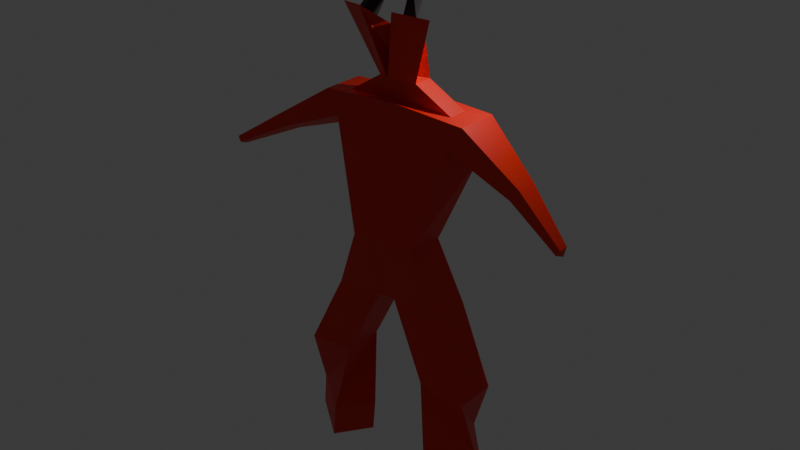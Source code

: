 # Source: DemonV1blend.blend  (saved by Blender 5.0.119; exported with 4.5.12 LTS)
import bpy
from mathutils import Matrix  # noqa: F401  (used for matrix-valued properties, if any)

bpy.ops.wm.read_factory_settings(use_empty=True)
scene = bpy.context.scene
scene.name = 'Scene'

# ---- collections
col_collection = bpy.data.collections.new('Collection'); scene.collection.children.link(col_collection)

# ---- materials (node trees are filled in below, after node groups)
mat_material = bpy.data.materials.new('Material')
mat_material.alpha_threshold = 0.0
mat_material.use_backface_culling_lightprobe_volume = False
mat_material.roughness = 0.5
mat_material.line_color = (0.0, 0.0, 0.0, 1.0)
mat_demonred = bpy.data.materials.new('DemonREd')
mat_black = bpy.data.materials.new('black')
mat_glow = bpy.data.materials.new('glow')

# ---- material node trees
mat_material.use_nodes = True; mat_material.node_tree.nodes.clear()
_N = mat_material.node_tree.nodes; _L = mat_material.node_tree.links
n0 = _N.new('ShaderNodeOutputMaterial'); n0.name = 'Material Output'; n0.location = (200, 100)
n1 = _N.new('ShaderNodeBsdfPrincipled'); n1.name = 'Principled BSDF'; n1.location = (-200, 100)
_L.new(n1.outputs[0], n0.inputs[0])
n0.is_active_output = True
mat_demonred.use_nodes = True; mat_demonred.node_tree.nodes.clear()
_N = mat_demonred.node_tree.nodes; _L = mat_demonred.node_tree.links
n0 = _N.new('ShaderNodeBsdfPrincipled'); n0.name = 'Principled BSDF'; n0.location = (-200, 100)
n0.inputs[0].default_value = (0.8, 0.01833, 0.006225, 1.0)
n1 = _N.new('ShaderNodeOutputMaterial'); n1.name = 'Material Output'; n1.location = (200, 100)
_L.new(n0.outputs[0], n1.inputs[0])
n1.is_active_output = True
mat_black.use_nodes = True; mat_black.node_tree.nodes.clear()
_N = mat_black.node_tree.nodes; _L = mat_black.node_tree.links
n0 = _N.new('ShaderNodeBsdfPrincipled'); n0.name = 'Principled BSDF'; n0.location = (-200, 100)
n0.inputs[0].default_value = (0.005605, 0.001341, 0.005089, 1.0)
n1 = _N.new('ShaderNodeOutputMaterial'); n1.name = 'Material Output'; n1.location = (200, 100)
_L.new(n0.outputs[0], n1.inputs[0])
n1.is_active_output = True
mat_glow.use_nodes = True; mat_glow.node_tree.nodes.clear()
_N = mat_glow.node_tree.nodes; _L = mat_glow.node_tree.links
n0 = _N.new('ShaderNodeBsdfPrincipled'); n0.name = 'Principled BSDF'; n0.location = (-200, 100)
n0.inputs[0].default_value = (0.7587, 0.8, 0.0, 1.0)
n0.inputs[27].default_value = (1.0, 0.1291, 0.0, 1.0)
n0.inputs[28].default_value = 9.9
n1 = _N.new('ShaderNodeOutputMaterial'); n1.name = 'Material Output'; n1.location = (200, 100)
_L.new(n0.outputs[0], n1.inputs[0])
n1.is_active_output = True

# ---- world
world_world = bpy.data.worlds.new('World'); scene.world = world_world
world_world.use_nodes = True; world_world.node_tree.nodes.clear()
_N = world_world.node_tree.nodes; _L = world_world.node_tree.links
n0 = _N.new('ShaderNodeOutputWorld'); n0.name = 'World Output'; n0.location = (200, 100)
n1 = _N.new('ShaderNodeBackground'); n1.name = 'Background'; n1.location = (-200, 100)
n1.inputs[0].default_value = (0.05088, 0.05088, 0.05088, 1.0)
_L.new(n1.outputs[0], n0.inputs[0])
n0.is_active_output = True
world_world.color = (0.05088, 0.05088, 0.05088)
world_world.sun_shadow_jitter_overblur = 0.0

# ---- lights
light_light = bpy.data.lights.new('Light', 'POINT')
light_light.energy = 1000.0
light_light.shadow_soft_size = 0.1

# ---- meshes
me_cube = bpy.data.meshes.new('Cube')
me_cube.from_pydata([(-3.62, 0.9954, 0.8001), (-1.552, 0.2571, -5.28), (-3.62, -1.005, 0.8001), (-1.552, -1.743, -5.28), (0.0, 0.2616, -5.08), (0.0, -1.0, 1.0), (0.0, -1.738, -5.08), (0.0, 1.0, 1.0), (-2.745, 0.5991, -8.239), (-2.745, -1.401, -8.239), (0.0, 0.6036, -8.039), (0.0, -1.396, -8.039), (0.0, -0.4669, 0.9466), (-2.653, -0.469, 0.8535), (-2.653, 0.4624, 0.8535), (0.0, 0.4645, 0.9466), (0.0, -0.6249, 2.015), (-0.9431, -0.6271, 1.922), (-0.9431, 0.3044, 1.922), (0.0, 0.3065, 2.015), (-2.21, -1.357, 4.974), (-1.193, -0.4065, 4.15), (0.0, -1.275, 2.141), (-0.3811, -0.2568, 2.477), (-0.9899, -1.515, 4.882), (-0.6509, -1.132, 4.539), (-1.081, -0.8927, 4.467), (-1.495, -1.283, 4.795), (-0.8328, -2.004, 5.193), (-0.3717, -0.6865, 3.885), (-2.21, -1.357, 4.974), (-1.193, -0.4065, 4.15), (-0.8328, -2.004, 5.193), (0.0, -1.054, 4.369), (-0.9899, -1.515, 4.882), (-0.6509, -1.132, 4.539), (-1.081, -0.8927, 4.467), (-1.495, -1.283, 4.795), (-0.4641, -0.394, 5.823), (-0.9283, -0.1404, 5.507), (-1.217, -0.3569, 5.849), (-0.7658, -0.6736, 6.207), (-0.3679, 0.8807, 6.771), (-0.8321, 1.134, 6.455), (-1.121, 0.9178, 6.797), (-0.6696, 0.6011, 7.155), (-0.7846, -0.5033, 3.801), (0.0, -1.054, 4.369), (-0.6201, -0.04543, 2.429), (0.0, -0.3434, 2.141), (-0.9839, -0.4561, 3.971), (-0.7776, 0.1251, 2.182), (-0.1904, -0.8658, 4.121), (-0.1953, -0.2991, 2.313), (-0.9028, -0.4753, 3.902), (-0.7135, 0.05571, 2.282), (-0.2642, -0.7928, 4.025), (-0.2709, -0.2819, 2.38), (-0.3753, -0.5205, 3.341), (-0.7206, -0.3251, 3.267), (-0.4141, -0.7856, 3.851), (-0.827, -0.6024, 3.767), (-0.4177, -0.6197, 3.307), (-0.763, -0.4242, 3.233), (-3.269, 0.7496, -1.089), (-2.963, -1.118, -0.2719), (-3.269, 0.7496, -1.089), (-2.963, -1.118, -0.2719), (-6.451, -0.05399, -1.008), (-6.451, -1.075, -1.008), (-6.272, -0.1795, -1.972), (-6.116, -1.133, -1.555), (-8.823, -1.188, -2.604), (-8.823, -1.658, -2.604), (-8.741, -1.245, -3.049), (-8.669, -1.685, -2.857), (-0.4301, -1.397, -8.07), (-0.4829, 0.6028, -8.074), (-4.451, 0.3885, -11.85), (-4.451, -1.611, -11.85), (-2.136, -1.608, -11.68), (-2.189, 0.3923, -11.69), (-3.406, 0.8654, -14.72), (-4.579, -0.7535, -14.67), (-2.732, -2.1, -15.07), (-1.6, -0.4503, -15.11), (-3.679, 1.012, -16.46), (-4.853, -0.6071, -16.41), (-3.006, -1.953, -16.81), (-1.874, -0.3039, -16.85), (3.62, 0.9954, 0.8001), (1.552, 0.2571, -5.28), (3.62, -1.005, 0.8001), (1.552, -1.743, -5.28), (2.745, 0.5991, -8.239), (2.745, -1.401, -8.239), (2.653, -0.469, 0.8535), (2.653, 0.4624, 0.8535), (0.9431, -0.6271, 1.922), (0.9431, 0.3044, 1.922), (2.21, -1.357, 4.974), (1.193, -0.4065, 4.15), (0.3811, -0.2568, 2.477), (0.9899, -1.515, 4.882), (0.6509, -1.132, 4.539), (1.081, -0.8927, 4.467), (1.495, -1.283, 4.795), (0.8328, -2.004, 5.193), (0.3717, -0.6865, 3.885), (2.21, -1.357, 4.974), (1.193, -0.4065, 4.15), (0.8328, -2.004, 5.193), (0.9899, -1.515, 4.882), (0.6509, -1.132, 4.539), (1.081, -0.8927, 4.467), (1.495, -1.283, 4.795), (0.4641, -0.394, 5.823), (0.9283, -0.1404, 5.507), (1.217, -0.3569, 5.849), (0.7658, -0.6736, 6.207), (0.3679, 0.8807, 6.771), (0.8321, 1.134, 6.455), (1.121, 0.9178, 6.797), (0.6696, 0.6011, 7.155), (0.7846, -0.5033, 3.801), (0.6201, -0.04543, 2.429), (0.9839, -0.4561, 3.971), (0.7776, 0.1251, 2.182), (0.1904, -0.8658, 4.121), (0.1953, -0.2991, 2.313), (0.9028, -0.4753, 3.902), (0.7135, 0.05571, 2.282), (0.2642, -0.7928, 4.025), (0.2709, -0.2819, 2.38), (0.3753, -0.5205, 3.341), (0.7206, -0.3251, 3.267), (0.4141, -0.7856, 3.851), (0.827, -0.6024, 3.767), (0.4177, -0.6197, 3.307), (0.763, -0.4242, 3.233), (3.269, 0.7496, -1.089), (2.963, -1.118, -0.2719), (3.269, 0.7496, -1.089), (2.963, -1.118, -0.2719), (6.451, -0.05399, -1.008), (6.451, -1.075, -1.008), (6.272, -0.1795, -1.972), (6.116, -1.133, -1.555), (8.823, -1.188, -2.604), (8.823, -1.658, -2.604), (8.741, -1.245, -3.049), (8.669, -1.685, -2.857), (0.4301, -1.397, -8.07), (0.4829, 0.6028, -8.074), (4.451, 0.3885, -11.85), (4.451, -1.611, -11.85), (2.136, -1.608, -11.68), (2.189, 0.3923, -11.69), (3.406, 0.8654, -14.72), (4.579, -0.7535, -14.67), (2.732, -2.1, -15.07), (1.6, -0.4503, -15.11), (3.679, 1.012, -16.46), (4.853, -0.6071, -16.41), (3.006, -1.953, -16.81), (1.874, -0.3039, -16.85)], [], [(7, 0, 14, 15), (6, 5, 2, 65, 3), (3, 65, 64, 1), (1, 64, 0, 7, 4), (6, 3, 9, 76, 11), (8, 77, 81, 78), (3, 1, 8, 9), (1, 4, 10, 77, 8), (14, 13, 17, 18), (0, 2, 13, 14), (2, 5, 12, 13), (29, 46, 61, 60), (15, 14, 18, 19), (13, 12, 16, 17), (49, 22, 28, 47), (17, 20, 28, 22), (18, 17, 22, 49), (24, 27, 37, 34), (31, 30, 20, 21), (32, 33, 47, 28), (33, 31, 21, 47), (30, 32, 28, 20), (26, 27, 30, 31), (24, 25, 33, 32), (25, 26, 31, 33), (27, 24, 32, 30), (36, 35, 39, 40), (25, 24, 34, 35), (26, 25, 35, 36), (27, 26, 36, 37), (41, 40, 44, 45), (37, 36, 40, 41), (34, 37, 41, 38), (35, 34, 38, 39), (45, 44, 43, 42), (38, 41, 45, 42), (39, 38, 42, 43), (40, 39, 43, 44), (51, 50, 21, 18), (52, 53, 49, 47), (53, 51, 18, 49), (50, 52, 47, 21), (55, 54, 50, 51), (56, 57, 53, 52), (57, 55, 51, 53), (54, 56, 52, 50), (48, 59, 46, 54, 55), (29, 58, 23, 57, 56), (23, 48, 55, 57), (46, 29, 56, 54), (61, 63, 62, 60), (58, 59, 48, 23), (59, 58, 62, 63), (58, 29, 60, 62), (46, 59, 63, 61), (65, 64, 66, 67), (65, 2, 69, 71), (69, 68, 72, 73), (2, 0, 68, 69), (64, 65, 71, 70), (0, 64, 70, 68), (74, 75, 73, 72), (68, 70, 74, 72), (71, 69, 73, 75), (70, 71, 75, 74), (80, 79, 83, 84), (76, 77, 10, 11), (9, 8, 78, 79), (77, 76, 80, 81), (76, 9, 79, 80), (85, 84, 88, 89), (79, 78, 82, 83), (81, 80, 84, 85), (78, 81, 85, 82), (86, 89, 88, 87), (82, 85, 89, 86), (84, 83, 87, 88), (83, 82, 86, 87), (7, 15, 97, 90), (6, 93, 141, 92, 5), (93, 91, 140, 141), (91, 4, 7, 90, 140), (6, 11, 152, 95, 93), (94, 154, 157, 153), (93, 95, 94, 91), (91, 94, 153, 10, 4), (97, 99, 98, 96), (90, 97, 96, 92), (92, 96, 12, 5), (108, 136, 137, 124), (15, 19, 99, 97), (96, 98, 16, 12), (49, 47, 107, 22), (98, 22, 107, 100), (99, 49, 22, 98), (103, 112, 115, 106), (110, 101, 100, 109), (111, 107, 47, 33), (33, 47, 101, 110), (109, 100, 107, 111), (105, 110, 109, 106), (103, 111, 33, 104), (104, 33, 110, 105), (106, 109, 111, 103), (114, 118, 117, 113), (104, 113, 112, 103), (105, 114, 113, 104), (106, 115, 114, 105), (119, 123, 122, 118), (115, 119, 118, 114), (112, 116, 119, 115), (113, 117, 116, 112), (123, 120, 121, 122), (116, 120, 123, 119), (117, 121, 120, 116), (118, 122, 121, 117), (127, 99, 101, 126), (128, 47, 49, 129), (129, 49, 99, 127), (126, 101, 47, 128), (131, 127, 126, 130), (132, 128, 129, 133), (133, 129, 127, 131), (130, 126, 128, 132), (125, 131, 130, 124, 135), (108, 132, 133, 102, 134), (102, 133, 131, 125), (124, 130, 132, 108), (137, 136, 138, 139), (134, 102, 125, 135), (135, 139, 138, 134), (134, 138, 136, 108), (124, 137, 139, 135), (141, 143, 142, 140), (141, 147, 145, 92), (145, 149, 148, 144), (92, 145, 144, 90), (140, 146, 147, 141), (90, 144, 146, 140), (150, 148, 149, 151), (144, 148, 150, 146), (147, 151, 149, 145), (146, 150, 151, 147), (156, 160, 159, 155), (152, 11, 10, 153), (95, 155, 154, 94), (153, 157, 156, 152), (152, 156, 155, 95), (161, 165, 164, 160), (155, 159, 158, 154), (157, 161, 160, 156), (154, 158, 161, 157), (162, 163, 164, 165), (158, 162, 165, 161), (160, 164, 163, 159), (159, 163, 162, 158)])
me_cube.polygons.foreach_set('material_index', [1, 1, 1, 1, 1, 1, 1, 1, 1, 1, 1, 1, 1, 1, 1, 1, 1, 1, 1, 1, 1, 1, 1, 1, 1, 1, 2, 1, 1, 1, 2, 2, 2, 2, 2, 2, 2, 2, 1, 1, 1, 1, 1, 1, 1, 1, 1, 1, 1, 1, 3, 1, 1, 1, 1, 1, 1, 1, 1, 1, 1, 1, 1, 1, 1, 1, 1, 1, 1, 1, 1, 1, 1, 1, 1, 1, 1, 1, 1, 1, 1, 1, 1, 1, 1, 1, 1, 1, 1, 1, 1, 1, 1, 1, 1, 1, 1, 1, 1, 1, 1, 1, 1, 1, 2, 1, 1, 1, 2, 2, 2, 2, 2, 2, 2, 2, 1, 1, 1, 1, 1, 1, 1, 1, 1, 1, 1, 1, 3, 1, 1, 1, 1, 1, 1, 1, 1, 1, 1, 1, 1, 1, 1, 1, 1, 1, 1, 1, 1, 1, 1, 1, 1, 1, 1, 1])
_uv = me_cube.uv_layers.new(name='UVMap')
_uv.uv.foreach_set('vector', [0.625, 0.375, 0.625, 0.25, 0.625, 0.25, 0.625, 0.375, 0.375, 0.875, 0.625, 0.875, 0.625, 1.0, 0.5579, 1.0, 0.375, 1.0, 0.375, 0.0, 0.5579, 0.0, 0.5703, 0.25, 0.375, 0.25, 0.375, 0.25, 0.5703, 0.25, 0.625, 0.25, 0.625, 0.375, 0.375, 0.375, 0.375, 0.875, 0.375, 1.0, 0.375, 1.0, 0.375, 0.8946, 0.375, 0.875, 0.375, 0.25, 0.375, 0.353, 0.375, 0.353, 0.375, 0.25, 0.375, 0.0, 0.375, 0.25, 0.375, 0.25, 0.375, 0.0, 0.375, 0.25, 0.375, 0.375, 0.375, 0.375, 0.375, 0.353, 0.375, 0.25, 0.625, 0.25, 0.625, 0.0, 0.625, 0.0, 0.625, 0.25, 0.625, 0.25, 0.625, 0.0, 0.625, 0.0, 0.625, 0.25, 0.625, 1.0, 0.625, 0.875, 0.625, 0.875, 0.625, 1.0, 0.0, 0.0, 0.0, 0.0, 0.0, 0.0, 0.0, 0.0, 0.625, 0.375, 0.625, 0.25, 0.625, 0.25, 0.625, 0.375, 0.625, 1.0, 0.625, 0.875, 0.625, 0.875, 0.625, 1.0, 0.625, 0.25, 0.625, 0.0, 0.625, 0.0, 0.625, 0.25, 0.0, 0.0, 0.0, 0.0, 0.0, 0.0, 0.0, 0.0, 0.625, 0.25, 0.625, 0.0, 0.625, 0.0, 0.625, 0.25, 0.0, 0.0, 0.0, 0.0, 0.0, 0.0, 0.0, 0.0, 0.0, 0.0, 0.0, 0.0, 0.0, 0.0, 0.0, 0.0, 0.0, 0.0, 0.0, 0.0, 0.0, 0.0, 0.0, 0.0, 0.0, 0.0, 0.0, 0.0, 0.0, 0.0, 0.0, 0.0, 0.0, 0.0, 0.0, 0.0, 0.0, 0.0, 0.0, 0.0, 0.0, 0.0, 0.0, 0.0, 0.0, 0.0, 0.0, 0.0, 0.0, 0.0, 0.0, 0.0, 0.0, 0.0, 0.0, 0.0, 0.0, 0.0, 0.0, 0.0, 0.0, 0.0, 0.0, 0.0, 0.0, 0.0, 0.0, 0.0, 0.0, 0.0, 0.0, 0.0, 0.0, 0.0, 0.0, 0.0, 0.0, 0.0, 0.0, 0.0, 0.0, 0.0, 0.0, 0.0, 0.0, 0.0, 0.0, 0.0, 0.0, 0.0, 0.0, 0.0, 0.0, 0.0, 0.0, 0.0, 0.0, 0.0, 0.0, 0.0, 0.0, 0.0, 0.0, 0.0, 0.0, 0.0, 0.0, 0.0, 0.0, 0.0, 0.0, 0.0, 0.0, 0.0, 0.0, 0.0, 0.0, 0.0, 0.0, 0.0, 0.0, 0.0, 0.0, 0.0, 0.0, 0.0, 0.0, 0.0, 0.0, 0.0, 0.0, 0.0, 0.0, 0.0, 0.0, 0.0, 0.0, 0.0, 0.0, 0.0, 0.0, 0.0, 0.0, 0.0, 0.0, 0.0, 0.0, 0.0, 0.0, 0.0, 0.0, 0.0, 0.0, 0.0, 0.0, 0.0, 0.0, 0.0, 0.0, 0.0, 0.0, 0.0, 0.0, 0.0, 0.0, 0.0, 0.0, 0.0, 0.0, 0.0, 0.0, 0.0, 0.0, 0.0, 0.0, 0.0, 0.0, 0.0, 0.0, 0.0, 0.0, 0.0, 0.0, 0.0, 0.0, 0.0, 0.0, 0.0, 0.0, 0.0, 0.0, 0.0, 0.0, 0.0, 0.0, 0.0, 0.0, 0.0, 0.0, 0.0, 0.0, 0.0, 0.0, 0.0, 0.0, 0.0, 0.0, 0.0, 0.0, 0.0, 0.0, 0.0, 0.0, 0.0, 0.0, 0.0, 0.0, 0.0, 0.0, 0.0, 0.0, 0.0, 0.0, 0.0, 0.0, 0.0, 0.0, 0.0, 0.0, 0.0, 0.0, 0.0, 0.0, 0.0, 0.0, 0.0, 0.0, 0.0, 0.0, 0.0, 0.0, 0.0, 0.0, 0.0, 0.0, 0.0, 0.0, 0.0, 0.0, 0.0, 0.0, 0.0, 0.0, 0.0, 0.0, 0.0, 0.0, 0.0, 0.0, 0.0, 0.0, 0.0, 0.0, 0.0, 0.0, 0.0, 0.0, 0.0, 0.0, 0.0, 0.0, 0.0, 0.0, 0.0, 0.0, 0.0, 0.0, 0.0, 0.0, 0.0, 0.0, 0.0, 0.0, 0.0, 0.0, 0.0, 0.0, 0.0, 0.0, 0.0, 0.0, 0.0, 0.0, 0.0, 0.0, 0.0, 0.0, 0.0, 0.0, 0.0, 0.0, 0.0, 0.0, 0.0, 0.0, 0.0, 0.0, 0.0, 0.5579, 0.0, 0.5703, 0.25, 0.5703, 0.25, 0.5579, 0.0, 0.5579, 1.0, 0.625, 1.0, 0.625, 1.0, 0.5579, 1.0, 0.625, 0.0, 0.625, 0.25, 0.625, 0.25, 0.625, 0.0, 0.625, 0.0, 0.625, 0.25, 0.625, 0.25, 0.625, 0.0, 0.5703, 0.25, 0.5579, 0.0, 0.5579, 0.0, 0.5703, 0.25, 0.625, 0.25, 0.5703, 0.25, 0.5703, 0.25, 0.625, 0.25, 0.5703, 0.25, 0.5579, 0.0, 0.625, 0.0, 0.625, 0.25, 0.625, 0.25, 0.5703, 0.25, 0.5703, 0.25, 0.625, 0.25, 0.5579, 1.0, 0.625, 1.0, 0.625, 1.0, 0.5579, 1.0, 0.5703, 0.25, 0.5579, 0.0, 0.5579, 0.0, 0.5703, 0.25, 0.375, 0.8946, 0.375, 1.0, 0.375, 1.0, 0.375, 0.8946, 0.2304, 0.75, 0.228, 0.5, 0.25, 0.5, 0.25, 0.75, 0.375, 0.0, 0.375, 0.25, 0.375, 0.25, 0.375, 0.0, 0.228, 0.5, 0.2304, 0.75, 0.2304, 0.75, 0.228, 0.5, 0.375, 0.8946, 0.375, 1.0, 0.375, 1.0, 0.375, 0.8946, 0.228, 0.5, 0.2304, 0.75, 0.2304, 0.75, 0.228, 0.5, 0.375, 0.0, 0.375, 0.25, 0.375, 0.25, 0.375, 0.0, 0.228, 0.5, 0.2304, 0.75, 0.2304, 0.75, 0.228, 0.5, 0.375, 0.25, 0.375, 0.353, 0.375, 0.353, 0.375, 0.25, 0.125, 0.5, 0.228, 0.5, 0.2304, 0.75, 0.125, 0.75, 0.375, 0.25, 0.375, 0.353, 0.375, 0.353, 0.375, 0.25, 0.375, 0.8946, 0.375, 1.0, 0.375, 1.0, 0.375, 0.8946, 0.375, 0.0, 0.375, 0.25, 0.375, 0.25, 0.375, 0.0, 0.625, 0.375, 0.625, 0.375, 0.625, 0.25, 0.625, 0.25, 0.375, 0.875, 0.375, 1.0, 0.5579, 1.0, 0.625, 1.0, 0.625, 0.875, 0.375, 0.0, 0.375, 0.25, 0.5703, 0.25, 0.5579, 0.0, 0.375, 0.25, 0.375, 0.375, 0.625, 0.375, 0.625, 0.25, 0.5703, 0.25, 0.375, 0.875, 0.375, 0.875, 0.375, 0.8946, 0.375, 1.0, 0.375, 1.0, 0.375, 0.25, 0.375, 0.25, 0.375, 0.353, 0.375, 0.353, 0.375, 0.0, 0.375, 0.0, 0.375, 0.25, 0.375, 0.25, 0.375, 0.25, 0.375, 0.25, 0.375, 0.353, 0.375, 0.375, 0.375, 0.375, 0.625, 0.25, 0.625, 0.25, 0.625, 0.0, 0.625, 0.0, 0.625, 0.25, 0.625, 0.25, 0.625, 0.0, 0.625, 0.0, 0.625, 1.0, 0.625, 1.0, 0.625, 0.875, 0.625, 0.875, 0.0, 0.0, 0.0, 0.0, 0.0, 0.0, 0.0, 0.0, 0.625, 0.375, 0.625, 0.375, 0.625, 0.25, 0.625, 0.25, 0.625, 1.0, 0.625, 1.0, 0.625, 0.875, 0.625, 0.875, 0.625, 0.25, 0.625, 0.25, 0.625, 0.0, 0.625, 0.0, 0.0, 0.0, 0.0, 0.0, 0.0, 0.0, 0.0, 0.0, 0.625, 0.25, 0.625, 0.25, 0.625, 0.0, 0.625, 0.0, 0.0, 0.0, 0.0, 0.0, 0.0, 0.0, 0.0, 0.0, 0.0, 0.0, 0.0, 0.0, 0.0, 0.0, 0.0, 0.0, 0.0, 0.0, 0.0, 0.0, 0.0, 0.0, 0.0, 0.0, 0.0, 0.0, 0.0, 0.0, 0.0, 0.0, 0.0, 0.0, 0.0, 0.0, 0.0, 0.0, 0.0, 0.0, 0.0, 0.0, 0.0, 0.0, 0.0, 0.0, 0.0, 0.0, 0.0, 0.0, 0.0, 0.0, 0.0, 0.0, 0.0, 0.0, 0.0, 0.0, 0.0, 0.0, 0.0, 0.0, 0.0, 0.0, 0.0, 0.0, 0.0, 0.0, 0.0, 0.0, 0.0, 0.0, 0.0, 0.0, 0.0, 0.0, 0.0, 0.0, 0.0, 0.0, 0.0, 0.0, 0.0, 0.0, 0.0, 0.0, 0.0, 0.0, 0.0, 0.0, 0.0, 0.0, 0.0, 0.0, 0.0, 0.0, 0.0, 0.0, 0.0, 0.0, 0.0, 0.0, 0.0, 0.0, 0.0, 0.0, 0.0, 0.0, 0.0, 0.0, 0.0, 0.0, 0.0, 0.0, 0.0, 0.0, 0.0, 0.0, 0.0, 0.0, 0.0, 0.0, 0.0, 0.0, 0.0, 0.0, 0.0, 0.0, 0.0, 0.0, 0.0, 0.0, 0.0, 0.0, 0.0, 0.0, 0.0, 0.0, 0.0, 0.0, 0.0, 0.0, 0.0, 0.0, 0.0, 0.0, 0.0, 0.0, 0.0, 0.0, 0.0, 0.0, 0.0, 0.0, 0.0, 0.0, 0.0, 0.0, 0.0, 0.0, 0.0, 0.0, 0.0, 0.0, 0.0, 0.0, 0.0, 0.0, 0.0, 0.0, 0.0, 0.0, 0.0, 0.0, 0.0, 0.0, 0.0, 0.0, 0.0, 0.0, 0.0, 0.0, 0.0, 0.0, 0.0, 0.0, 0.0, 0.0, 0.0, 0.0, 0.0, 0.0, 0.0, 0.0, 0.0, 0.0, 0.0, 0.0, 0.0, 0.0, 0.0, 0.0, 0.0, 0.0, 0.0, 0.0, 0.0, 0.0, 0.0, 0.0, 0.0, 0.0, 0.0, 0.0, 0.0, 0.0, 0.0, 0.0, 0.0, 0.0, 0.0, 0.0, 0.0, 0.0, 0.0, 0.0, 0.0, 0.0, 0.0, 0.0, 0.0, 0.0, 0.0, 0.0, 0.0, 0.0, 0.0, 0.0, 0.0, 0.0, 0.0, 0.0, 0.0, 0.0, 0.0, 0.0, 0.0, 0.0, 0.0, 0.0, 0.0, 0.0, 0.0, 0.0, 0.0, 0.0, 0.0, 0.0, 0.0, 0.0, 0.0, 0.0, 0.0, 0.0, 0.0, 0.0, 0.0, 0.0, 0.0, 0.0, 0.0, 0.0, 0.0, 0.0, 0.0, 0.0, 0.0, 0.0, 0.0, 0.0, 0.0, 0.0, 0.0, 0.0, 0.0, 0.0, 0.0, 0.0, 0.0, 0.0, 0.0, 0.0, 0.0, 0.0, 0.0, 0.0, 0.0, 0.0, 0.0, 0.0, 0.0, 0.0, 0.0, 0.0, 0.0, 0.0, 0.0, 0.0, 0.0, 0.0, 0.5579, 0.0, 0.5579, 0.0, 0.5703, 0.25, 0.5703, 0.25, 0.5579, 1.0, 0.5579, 1.0, 0.625, 1.0, 0.625, 1.0, 0.625, 0.0, 0.625, 0.0, 0.625, 0.25, 0.625, 0.25, 0.625, 0.0, 0.625, 0.0, 0.625, 0.25, 0.625, 0.25, 0.5703, 0.25, 0.5703, 0.25, 0.5579, 0.0, 0.5579, 0.0, 0.625, 0.25, 0.625, 0.25, 0.5703, 0.25, 0.5703, 0.25, 0.5703, 0.25, 0.625, 0.25, 0.625, 0.0, 0.5579, 0.0, 0.625, 0.25, 0.625, 0.25, 0.5703, 0.25, 0.5703, 0.25, 0.5579, 1.0, 0.5579, 1.0, 0.625, 1.0, 0.625, 1.0, 0.5703, 0.25, 0.5703, 0.25, 0.5579, 0.0, 0.5579, 0.0, 0.375, 0.8946, 0.375, 0.8946, 0.375, 1.0, 0.375, 1.0, 0.2304, 0.75, 0.25, 0.75, 0.25, 0.5, 0.228, 0.5, 0.375, 0.0, 0.375, 0.0, 0.375, 0.25, 0.375, 0.25, 0.228, 0.5, 0.228, 0.5, 0.2304, 0.75, 0.2304, 0.75, 0.375, 0.8946, 0.375, 0.8946, 0.375, 1.0, 0.375, 1.0, 0.228, 0.5, 0.228, 0.5, 0.2304, 0.75, 0.2304, 0.75, 0.375, 0.0, 0.375, 0.0, 0.375, 0.25, 0.375, 0.25, 0.228, 0.5, 0.228, 0.5, 0.2304, 0.75, 0.2304, 0.75, 0.375, 0.25, 0.375, 0.25, 0.375, 0.353, 0.375, 0.353, 0.125, 0.5, 0.125, 0.75, 0.2304, 0.75, 0.228, 0.5, 0.375, 0.25, 0.375, 0.25, 0.375, 0.353, 0.375, 0.353, 0.375, 0.8946, 0.375, 0.8946, 0.375, 1.0, 0.375, 1.0, 0.375, 0.0, 0.375, 0.0, 0.375, 0.25, 0.375, 0.25])
me_cube.materials.append(mat_material)
me_cube.materials.append(mat_demonred)
me_cube.materials.append(mat_black)
me_cube.materials.append(mat_glow)
me_cube.use_mirror_vertex_groups = False
me_cube.update()

# ---- objects
ob_cube = bpy.data.objects.new('Cube', me_cube)
ob_light = bpy.data.objects.new('Light', light_light)

# ---- transforms, parenting, visibility, modifiers, constraints
ob_cube.location = (0.0, 0.0, 0.0)
ob_cube.lock_rotations_4d = False
ob_cube.empty_display_type = 'ARROWS'
ob_cube.lineart.crease_threshold = 0.0
ob_light.location = (4.076, 1.005, 5.904)
ob_light.rotation_euler = (0.6503, 0.05522, 1.866)
ob_light.lock_rotations_4d = False
ob_light.empty_display_type = 'ARROWS'
ob_light.color = (0.0, 0.0, 0.0, 0.0)
ob_light.lineart.crease_threshold = 0.0

# ---- collection membership
col_collection.objects.link(ob_cube)
col_collection.objects.link(ob_light)

# ---- scene / render settings (as saved in the file)
scene.frame_start = 1; scene.frame_end = 250; scene.frame_set(100)
scene.render.engine = 'BLENDER_EEVEE_NEXT'
scene.render.bake_bias = 0.0
scene.render.bake_samples = 0
scene.cycles.sampling_pattern = 'TABULATED_SOBOL'
scene.eevee.use_volume_custom_range = False
bpy.context.view_layer.update()

# ---- added for rendering (the .blend has no active camera): camera
cam_auto = bpy.data.cameras.new('AutoCamera')
cam_auto.lens = 50.0
cam_auto.sensor_width = 36.0
cam_auto.clip_end = 1000.0
ob_auto_camera = bpy.data.objects.new('AutoCamera', cam_auto)
scene.collection.objects.link(ob_auto_camera)
ob_auto_camera.location = (27.7283, -33.7567, 17.3345)
ob_auto_camera.rotation_euler = (1.09748, -7.21219e-08, 0.694738)
scene.camera = ob_auto_camera
bpy.context.view_layer.update()
